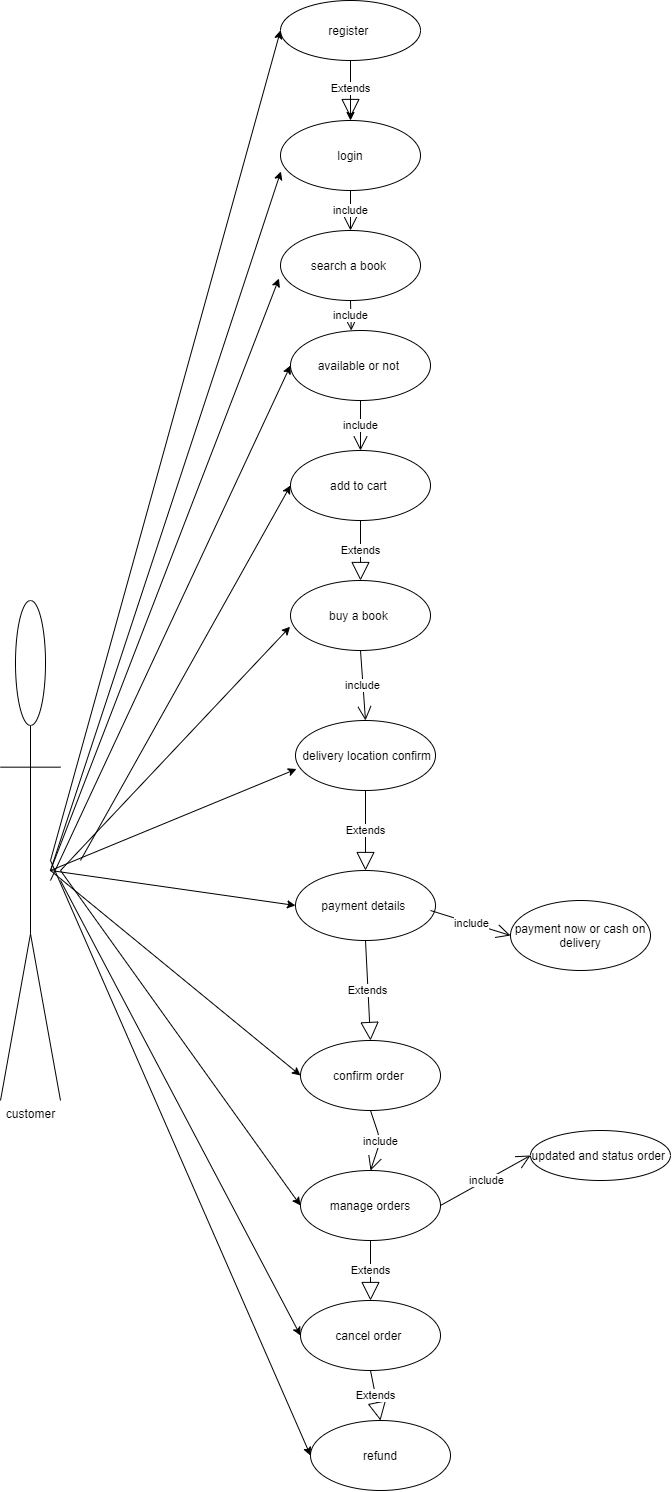

The diagram above was exported from draw.io. Its source (the exported page's mxGraphModel, read from the mxfile embedded in the PNG):
<mxGraphModel dx="2595" dy="1518" grid="1" gridSize="10" guides="1" tooltips="1" connect="1" arrows="1" fold="1" page="1" pageScale="1" pageWidth="850" pageHeight="1100" math="0" shadow="0">
  <root>
    <mxCell id="0" />
    <mxCell id="1" parent="0" />
    <mxCell id="0VBMRb6h61ORvKT46Waj-1" value="customer" style="shape=umlActor;verticalLabelPosition=bottom;verticalAlign=top;html=1;" parent="1" vertex="1">
      <mxGeometry x="60" y="600" width="60" height="500" as="geometry" />
    </mxCell>
    <mxCell id="0VBMRb6h61ORvKT46Waj-4" value="login" style="ellipse;whiteSpace=wrap;html=1;" parent="1" vertex="1">
      <mxGeometry x="340" y="120" width="140" height="70" as="geometry" />
    </mxCell>
    <mxCell id="0VBMRb6h61ORvKT46Waj-5" value="search a book&amp;nbsp;" style="ellipse;whiteSpace=wrap;html=1;" parent="1" vertex="1">
      <mxGeometry x="340" y="230" width="140" height="70" as="geometry" />
    </mxCell>
    <mxCell id="0VBMRb6h61ORvKT46Waj-6" value="available or not&amp;nbsp;" style="ellipse;whiteSpace=wrap;html=1;" parent="1" vertex="1">
      <mxGeometry x="350" y="330" width="140" height="70" as="geometry" />
    </mxCell>
    <mxCell id="0VBMRb6h61ORvKT46Waj-7" value="add to cart&amp;nbsp;" style="ellipse;whiteSpace=wrap;html=1;" parent="1" vertex="1">
      <mxGeometry x="350" y="450" width="140" height="70" as="geometry" />
    </mxCell>
    <mxCell id="0VBMRb6h61ORvKT46Waj-8" value="buy a book&amp;nbsp;" style="ellipse;whiteSpace=wrap;html=1;" parent="1" vertex="1">
      <mxGeometry x="350" y="580" width="140" height="70" as="geometry" />
    </mxCell>
    <mxCell id="0VBMRb6h61ORvKT46Waj-9" value="&amp;nbsp;delivery location confirm" style="ellipse;whiteSpace=wrap;html=1;" parent="1" vertex="1">
      <mxGeometry x="355" y="720" width="140" height="70" as="geometry" />
    </mxCell>
    <mxCell id="0VBMRb6h61ORvKT46Waj-10" value="payment now or cash on delivery" style="ellipse;whiteSpace=wrap;html=1;" parent="1" vertex="1">
      <mxGeometry x="570" y="900" width="140" height="70" as="geometry" />
    </mxCell>
    <mxCell id="0VBMRb6h61ORvKT46Waj-11" value="confirm order&amp;nbsp;" style="ellipse;whiteSpace=wrap;html=1;" parent="1" vertex="1">
      <mxGeometry x="360" y="1040" width="140" height="70" as="geometry" />
    </mxCell>
    <mxCell id="0VBMRb6h61ORvKT46Waj-12" value="cancel order&amp;nbsp;" style="ellipse;whiteSpace=wrap;html=1;" parent="1" vertex="1">
      <mxGeometry x="360" y="1300" width="140" height="70" as="geometry" />
    </mxCell>
    <mxCell id="0VBMRb6h61ORvKT46Waj-14" value="payment details&amp;nbsp;" style="ellipse;whiteSpace=wrap;html=1;" parent="1" vertex="1">
      <mxGeometry x="355" y="870" width="140" height="70" as="geometry" />
    </mxCell>
    <mxCell id="0VBMRb6h61ORvKT46Waj-18" value="refund" style="ellipse;whiteSpace=wrap;html=1;" parent="1" vertex="1">
      <mxGeometry x="370" y="1420" width="140" height="70" as="geometry" />
    </mxCell>
    <mxCell id="0VBMRb6h61ORvKT46Waj-22" value="" style="endArrow=classic;html=1;entryX=0.003;entryY=0.728;entryDx=0;entryDy=0;entryPerimeter=0;" parent="1" target="0VBMRb6h61ORvKT46Waj-4" edge="1">
      <mxGeometry width="50" height="50" relative="1" as="geometry">
        <mxPoint x="110" y="870" as="sourcePoint" />
        <mxPoint x="440" y="240" as="targetPoint" />
      </mxGeometry>
    </mxCell>
    <mxCell id="0VBMRb6h61ORvKT46Waj-23" value="" style="endArrow=classic;html=1;entryX=-0.011;entryY=0.686;entryDx=0;entryDy=0;entryPerimeter=0;" parent="1" target="0VBMRb6h61ORvKT46Waj-5" edge="1">
      <mxGeometry width="50" height="50" relative="1" as="geometry">
        <mxPoint x="110" y="870" as="sourcePoint" />
        <mxPoint x="330" y="210" as="targetPoint" />
      </mxGeometry>
    </mxCell>
    <mxCell id="0VBMRb6h61ORvKT46Waj-24" value="" style="endArrow=classic;html=1;entryX=0;entryY=0.5;entryDx=0;entryDy=0;" parent="1" target="0VBMRb6h61ORvKT46Waj-6" edge="1">
      <mxGeometry width="50" height="50" relative="1" as="geometry">
        <mxPoint x="110" y="880" as="sourcePoint" />
        <mxPoint x="440" y="240" as="targetPoint" />
      </mxGeometry>
    </mxCell>
    <mxCell id="0VBMRb6h61ORvKT46Waj-25" value="" style="endArrow=classic;html=1;entryX=0;entryY=0.5;entryDx=0;entryDy=0;" parent="1" edge="1" target="0VBMRb6h61ORvKT46Waj-7">
      <mxGeometry width="50" height="50" relative="1" as="geometry">
        <mxPoint x="140" y="860" as="sourcePoint" />
        <mxPoint x="360" y="410" as="targetPoint" />
      </mxGeometry>
    </mxCell>
    <mxCell id="0VBMRb6h61ORvKT46Waj-26" value="" style="endArrow=classic;html=1;entryX=0;entryY=0.5;entryDx=0;entryDy=0;" parent="1" target="0VBMRb6h61ORvKT46Waj-18" edge="1">
      <mxGeometry width="50" height="50" relative="1" as="geometry">
        <mxPoint x="110" y="860" as="sourcePoint" />
        <mxPoint x="-110" y="700" as="targetPoint" />
      </mxGeometry>
    </mxCell>
    <mxCell id="0VBMRb6h61ORvKT46Waj-27" value="" style="endArrow=classic;html=1;entryX=0;entryY=0.5;entryDx=0;entryDy=0;" parent="1" target="0VBMRb6h61ORvKT46Waj-12" edge="1">
      <mxGeometry width="50" height="50" relative="1" as="geometry">
        <mxPoint x="120" y="880" as="sourcePoint" />
        <mxPoint x="-110" y="700" as="targetPoint" />
      </mxGeometry>
    </mxCell>
    <mxCell id="0VBMRb6h61ORvKT46Waj-28" value="" style="endArrow=classic;html=1;entryX=0;entryY=0.5;entryDx=0;entryDy=0;" parent="1" target="0VBMRb6h61ORvKT46Waj-11" edge="1">
      <mxGeometry width="50" height="50" relative="1" as="geometry">
        <mxPoint x="110" y="870" as="sourcePoint" />
        <mxPoint x="-110" y="700" as="targetPoint" />
      </mxGeometry>
    </mxCell>
    <mxCell id="0VBMRb6h61ORvKT46Waj-29" value="" style="endArrow=classic;html=1;entryX=0;entryY=0.5;entryDx=0;entryDy=0;" parent="1" target="0VBMRb6h61ORvKT46Waj-14" edge="1">
      <mxGeometry width="50" height="50" relative="1" as="geometry">
        <mxPoint x="110" y="870" as="sourcePoint" />
        <mxPoint x="-120" y="700" as="targetPoint" />
      </mxGeometry>
    </mxCell>
    <mxCell id="0VBMRb6h61ORvKT46Waj-33" value="" style="endArrow=classic;html=1;entryX=0.007;entryY=0.693;entryDx=0;entryDy=0;entryPerimeter=0;" parent="1" target="0VBMRb6h61ORvKT46Waj-9" edge="1">
      <mxGeometry width="50" height="50" relative="1" as="geometry">
        <mxPoint x="110" y="870" as="sourcePoint" />
        <mxPoint x="340" y="690" as="targetPoint" />
      </mxGeometry>
    </mxCell>
    <mxCell id="0VBMRb6h61ORvKT46Waj-34" value="" style="endArrow=classic;html=1;entryX=-0.003;entryY=0.661;entryDx=0;entryDy=0;entryPerimeter=0;" parent="1" target="0VBMRb6h61ORvKT46Waj-8" edge="1">
      <mxGeometry width="50" height="50" relative="1" as="geometry">
        <mxPoint x="120" y="870" as="sourcePoint" />
        <mxPoint x="460" y="740" as="targetPoint" />
      </mxGeometry>
    </mxCell>
    <mxCell id="0VBMRb6h61ORvKT46Waj-37" value="manage orders" style="ellipse;whiteSpace=wrap;html=1;" parent="1" vertex="1">
      <mxGeometry x="360" y="1170" width="140" height="70" as="geometry" />
    </mxCell>
    <mxCell id="0VBMRb6h61ORvKT46Waj-38" value="" style="endArrow=classic;html=1;entryX=0;entryY=0.5;entryDx=0;entryDy=0;" parent="1" target="0VBMRb6h61ORvKT46Waj-37" edge="1">
      <mxGeometry width="50" height="50" relative="1" as="geometry">
        <mxPoint x="120" y="870" as="sourcePoint" />
        <mxPoint x="-40" y="980" as="targetPoint" />
      </mxGeometry>
    </mxCell>
    <mxCell id="0VBMRb6h61ORvKT46Waj-39" value="updated and status order&amp;nbsp;" style="ellipse;whiteSpace=wrap;html=1;" parent="1" vertex="1">
      <mxGeometry x="590" y="1130" width="140" height="50" as="geometry" />
    </mxCell>
    <mxCell id="lilBECLOUsFIGSwvq_tn-3" value="" style="edgeStyle=orthogonalEdgeStyle;rounded=0;orthogonalLoop=1;jettySize=auto;html=1;" edge="1" parent="1" source="CXOSQ4VYNZjv6IUncwnc-1" target="0VBMRb6h61ORvKT46Waj-4">
      <mxGeometry relative="1" as="geometry" />
    </mxCell>
    <mxCell id="CXOSQ4VYNZjv6IUncwnc-1" value="register&amp;nbsp;" style="ellipse;whiteSpace=wrap;html=1;" parent="1" vertex="1">
      <mxGeometry x="340" width="140" height="60" as="geometry" />
    </mxCell>
    <mxCell id="CXOSQ4VYNZjv6IUncwnc-2" value="" style="endArrow=classic;html=1;entryX=0;entryY=0.5;entryDx=0;entryDy=0;" parent="1" target="CXOSQ4VYNZjv6IUncwnc-1" edge="1">
      <mxGeometry width="50" height="50" relative="1" as="geometry">
        <mxPoint x="110" y="860" as="sourcePoint" />
        <mxPoint x="530" y="390" as="targetPoint" />
      </mxGeometry>
    </mxCell>
    <mxCell id="lilBECLOUsFIGSwvq_tn-2" value="Extends" style="endArrow=block;endSize=16;endFill=0;html=1;exitX=0.5;exitY=1;exitDx=0;exitDy=0;" edge="1" parent="1" source="CXOSQ4VYNZjv6IUncwnc-1">
      <mxGeometry width="160" relative="1" as="geometry">
        <mxPoint x="270" y="280" as="sourcePoint" />
        <mxPoint x="410" y="117" as="targetPoint" />
      </mxGeometry>
    </mxCell>
    <mxCell id="lilBECLOUsFIGSwvq_tn-4" value="include" style="endArrow=open;endFill=1;endSize=12;html=1;exitX=0.5;exitY=1;exitDx=0;exitDy=0;" edge="1" parent="1" source="0VBMRb6h61ORvKT46Waj-4" target="0VBMRb6h61ORvKT46Waj-5">
      <mxGeometry width="160" relative="1" as="geometry">
        <mxPoint x="270" y="280" as="sourcePoint" />
        <mxPoint x="430" y="280" as="targetPoint" />
      </mxGeometry>
    </mxCell>
    <mxCell id="lilBECLOUsFIGSwvq_tn-5" value="include" style="endArrow=open;endFill=1;endSize=12;html=1;entryX=0.434;entryY=0;entryDx=0;entryDy=0;exitX=0.5;exitY=1;exitDx=0;exitDy=0;entryPerimeter=0;" edge="1" parent="1" source="0VBMRb6h61ORvKT46Waj-5" target="0VBMRb6h61ORvKT46Waj-6">
      <mxGeometry width="160" relative="1" as="geometry">
        <mxPoint x="320" y="280" as="sourcePoint" />
        <mxPoint x="480" y="280" as="targetPoint" />
      </mxGeometry>
    </mxCell>
    <mxCell id="lilBECLOUsFIGSwvq_tn-12" value="include" style="endArrow=open;endFill=1;endSize=12;html=1;entryX=0.5;entryY=0;entryDx=0;entryDy=0;exitX=0.5;exitY=1;exitDx=0;exitDy=0;" edge="1" parent="1" source="0VBMRb6h61ORvKT46Waj-6" target="0VBMRb6h61ORvKT46Waj-7">
      <mxGeometry width="160" relative="1" as="geometry">
        <mxPoint x="320" y="280" as="sourcePoint" />
        <mxPoint x="480" y="280" as="targetPoint" />
      </mxGeometry>
    </mxCell>
    <mxCell id="lilBECLOUsFIGSwvq_tn-14" value="include" style="endArrow=open;endFill=1;endSize=12;html=1;exitX=0.5;exitY=1;exitDx=0;exitDy=0;entryX=0.5;entryY=0;entryDx=0;entryDy=0;" edge="1" parent="1" source="0VBMRb6h61ORvKT46Waj-8" target="0VBMRb6h61ORvKT46Waj-9">
      <mxGeometry width="160" relative="1" as="geometry">
        <mxPoint x="410" y="620" as="sourcePoint" />
        <mxPoint x="420" y="710" as="targetPoint" />
      </mxGeometry>
    </mxCell>
    <mxCell id="lilBECLOUsFIGSwvq_tn-15" value="Extends" style="endArrow=block;endSize=16;endFill=0;html=1;exitX=0.5;exitY=1;exitDx=0;exitDy=0;entryX=0.5;entryY=0;entryDx=0;entryDy=0;" edge="1" parent="1" source="0VBMRb6h61ORvKT46Waj-9" target="0VBMRb6h61ORvKT46Waj-14">
      <mxGeometry width="160" relative="1" as="geometry">
        <mxPoint x="520" y="870" as="sourcePoint" />
        <mxPoint x="680" y="870" as="targetPoint" />
      </mxGeometry>
    </mxCell>
    <mxCell id="lilBECLOUsFIGSwvq_tn-16" value="include" style="endArrow=open;endFill=1;endSize=12;html=1;entryX=0;entryY=0.5;entryDx=0;entryDy=0;" edge="1" parent="1" target="0VBMRb6h61ORvKT46Waj-10">
      <mxGeometry width="160" relative="1" as="geometry">
        <mxPoint x="490" y="910" as="sourcePoint" />
        <mxPoint x="665" y="870" as="targetPoint" />
      </mxGeometry>
    </mxCell>
    <mxCell id="lilBECLOUsFIGSwvq_tn-18" value="Extends" style="endArrow=block;endSize=16;endFill=0;html=1;entryX=0.5;entryY=0;entryDx=0;entryDy=0;exitX=0.5;exitY=1;exitDx=0;exitDy=0;" edge="1" parent="1" source="0VBMRb6h61ORvKT46Waj-14" target="0VBMRb6h61ORvKT46Waj-11">
      <mxGeometry width="160" relative="1" as="geometry">
        <mxPoint x="520" y="870" as="sourcePoint" />
        <mxPoint x="680" y="870" as="targetPoint" />
      </mxGeometry>
    </mxCell>
    <mxCell id="lilBECLOUsFIGSwvq_tn-19" value="Extends" style="endArrow=block;endSize=16;endFill=0;html=1;exitX=0.5;exitY=1;exitDx=0;exitDy=0;entryX=0.5;entryY=0;entryDx=0;entryDy=0;" edge="1" parent="1" source="0VBMRb6h61ORvKT46Waj-12" target="0VBMRb6h61ORvKT46Waj-18">
      <mxGeometry width="160" relative="1" as="geometry">
        <mxPoint x="340" y="1110" as="sourcePoint" />
        <mxPoint x="430" y="1410" as="targetPoint" />
      </mxGeometry>
    </mxCell>
    <mxCell id="lilBECLOUsFIGSwvq_tn-20" value="Extends" style="endArrow=block;endSize=16;endFill=0;html=1;entryX=0.5;entryY=0;entryDx=0;entryDy=0;exitX=0.5;exitY=1;exitDx=0;exitDy=0;" edge="1" parent="1" source="0VBMRb6h61ORvKT46Waj-37" target="0VBMRb6h61ORvKT46Waj-12">
      <mxGeometry width="160" relative="1" as="geometry">
        <mxPoint x="340" y="1110" as="sourcePoint" />
        <mxPoint x="500" y="1110" as="targetPoint" />
      </mxGeometry>
    </mxCell>
    <mxCell id="lilBECLOUsFIGSwvq_tn-24" value="include" style="endArrow=open;endFill=1;endSize=12;html=1;exitX=1;exitY=0.5;exitDx=0;exitDy=0;entryX=0;entryY=0.5;entryDx=0;entryDy=0;" edge="1" parent="1" source="0VBMRb6h61ORvKT46Waj-37" target="0VBMRb6h61ORvKT46Waj-39">
      <mxGeometry width="160" relative="1" as="geometry">
        <mxPoint x="340" y="1120" as="sourcePoint" />
        <mxPoint x="500" y="1120" as="targetPoint" />
      </mxGeometry>
    </mxCell>
    <mxCell id="lilBECLOUsFIGSwvq_tn-26" value="Extends" style="endArrow=block;endSize=16;endFill=0;html=1;exitX=0.5;exitY=1;exitDx=0;exitDy=0;entryX=0.5;entryY=0;entryDx=0;entryDy=0;" edge="1" parent="1" source="0VBMRb6h61ORvKT46Waj-7" target="0VBMRb6h61ORvKT46Waj-8">
      <mxGeometry width="160" relative="1" as="geometry">
        <mxPoint x="290" y="710" as="sourcePoint" />
        <mxPoint x="450" y="710" as="targetPoint" />
      </mxGeometry>
    </mxCell>
    <mxCell id="lilBECLOUsFIGSwvq_tn-28" value="include" style="endArrow=open;endFill=1;endSize=12;html=1;entryX=0.5;entryY=0;entryDx=0;entryDy=0;exitX=0.5;exitY=1;exitDx=0;exitDy=0;" edge="1" parent="1" source="0VBMRb6h61ORvKT46Waj-11" target="0VBMRb6h61ORvKT46Waj-37">
      <mxGeometry width="160" relative="1" as="geometry">
        <mxPoint x="290" y="710" as="sourcePoint" />
        <mxPoint x="450" y="710" as="targetPoint" />
        <Array as="points">
          <mxPoint x="440" y="1140" />
        </Array>
      </mxGeometry>
    </mxCell>
  </root>
</mxGraphModel>